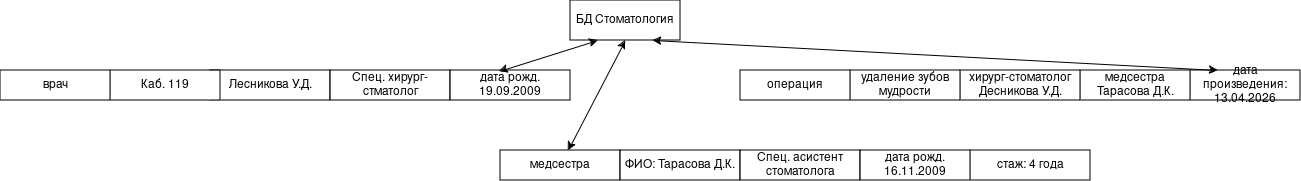

The diagram above was exported from draw.io. Its source (the exported page's mxGraphModel, read from the mxfile embedded in the PNG):
<mxGraphModel dx="2231" dy="711" grid="1" gridSize="10" guides="1" tooltips="1" connect="1" arrows="1" fold="1" page="1" pageScale="1" pageWidth="827" pageHeight="1169" math="0" shadow="0">
  <root>
    <mxCell id="0" />
    <mxCell id="1" parent="0" />
    <mxCell id="84vSe5Pi5epufoWY9IFY-1" parent="1" style="rounded=0;whiteSpace=wrap;html=1;" value="БД Стоматология" vertex="1">
      <mxGeometry height="40" width="110" x="380" y="190" as="geometry" />
    </mxCell>
    <mxCell id="84vSe5Pi5epufoWY9IFY-2" parent="1" style="rounded=0;whiteSpace=wrap;html=1;" value="Лесникова У.Д." vertex="1">
      <mxGeometry height="30" width="120" x="20" y="260" as="geometry" />
    </mxCell>
    <mxCell id="84vSe5Pi5epufoWY9IFY-3" parent="1" style="rounded=0;whiteSpace=wrap;html=1;" value="Спец. хирург-стматолог" vertex="1">
      <mxGeometry height="30" width="120" x="140" y="260" as="geometry" />
    </mxCell>
    <mxCell id="84vSe5Pi5epufoWY9IFY-4" parent="1" style="rounded=0;whiteSpace=wrap;html=1;" value="Каб. 119" vertex="1">
      <mxGeometry height="30" width="110" x="-80" y="260" as="geometry" />
    </mxCell>
    <mxCell id="84vSe5Pi5epufoWY9IFY-5" parent="1" style="rounded=0;whiteSpace=wrap;html=1;" value="врач " vertex="1">
      <mxGeometry height="30" width="110" x="-190" y="260" as="geometry" />
    </mxCell>
    <mxCell id="84vSe5Pi5epufoWY9IFY-6" parent="1" style="rounded=0;whiteSpace=wrap;html=1;" value="дата рожд. 19.09.2009" vertex="1">
      <mxGeometry height="30" width="120" x="260" y="260" as="geometry" />
    </mxCell>
    <mxCell id="84vSe5Pi5epufoWY9IFY-8" edge="1" parent="1" source="84vSe5Pi5epufoWY9IFY-6" style="endArrow=classic;startArrow=classic;html=1;rounded=0;entryX=0.25;entryY=1;entryDx=0;entryDy=0;exitX=0.408;exitY=0.033;exitDx=0;exitDy=0;exitPerimeter=0;" target="84vSe5Pi5epufoWY9IFY-1" value="">
      <mxGeometry height="50" relative="1" width="50" as="geometry">
        <mxPoint x="-175" y="261" as="sourcePoint" />
        <mxPoint x="440" y="350" as="targetPoint" />
      </mxGeometry>
    </mxCell>
    <mxCell id="84vSe5Pi5epufoWY9IFY-9" parent="1" style="rounded=0;whiteSpace=wrap;html=1;" value="дата произведения: 13.04.2026" vertex="1">
      <mxGeometry height="30" width="110" x="1000" y="260" as="geometry" />
    </mxCell>
    <mxCell id="84vSe5Pi5epufoWY9IFY-10" parent="1" style="rounded=0;whiteSpace=wrap;html=1;" value="медсестра Тарасова Д.К. " vertex="1">
      <mxGeometry height="30" width="110" x="890" y="260" as="geometry" />
    </mxCell>
    <mxCell id="84vSe5Pi5epufoWY9IFY-11" parent="1" style="rounded=0;whiteSpace=wrap;html=1;" value="хирург-стоматолог Десникова У.Д." vertex="1">
      <mxGeometry height="30" width="120" x="770" y="260" as="geometry" />
    </mxCell>
    <mxCell id="84vSe5Pi5epufoWY9IFY-12" parent="1" style="rounded=0;whiteSpace=wrap;html=1;" value="удаление зубов мудрости" vertex="1">
      <mxGeometry height="30" width="110" x="660" y="260" as="geometry" />
    </mxCell>
    <mxCell id="84vSe5Pi5epufoWY9IFY-13" parent="1" style="rounded=0;whiteSpace=wrap;html=1;" value="операция" vertex="1">
      <mxGeometry height="30" width="110" x="550" y="260" as="geometry" />
    </mxCell>
    <mxCell id="84vSe5Pi5epufoWY9IFY-14" edge="1" parent="1" source="84vSe5Pi5epufoWY9IFY-9" style="endArrow=classic;startArrow=classic;html=1;rounded=0;entryX=0.75;entryY=1;entryDx=0;entryDy=0;exitX=0.25;exitY=0;exitDx=0;exitDy=0;" target="84vSe5Pi5epufoWY9IFY-1" value="">
      <mxGeometry height="50" relative="1" width="50" as="geometry">
        <mxPoint x="390" y="400" as="sourcePoint" />
        <mxPoint x="440" y="350" as="targetPoint" />
      </mxGeometry>
    </mxCell>
    <mxCell id="84vSe5Pi5epufoWY9IFY-15" parent="1" style="rounded=0;whiteSpace=wrap;html=1;" value="медсестра" vertex="1">
      <mxGeometry height="30" width="120" x="310" y="340" as="geometry" />
    </mxCell>
    <mxCell id="84vSe5Pi5epufoWY9IFY-16" parent="1" style="rounded=0;whiteSpace=wrap;html=1;" value="стаж: 4 года" vertex="1">
      <mxGeometry height="30" width="120" x="780" y="340" as="geometry" />
    </mxCell>
    <mxCell id="84vSe5Pi5epufoWY9IFY-17" parent="1" style="rounded=0;whiteSpace=wrap;html=1;" value="ФИО: Тарасова Д.К." vertex="1">
      <mxGeometry height="30" width="120" x="430" y="340" as="geometry" />
    </mxCell>
    <mxCell id="84vSe5Pi5epufoWY9IFY-18" parent="1" style="rounded=0;whiteSpace=wrap;html=1;" value="Спец. асистент стоматолога" vertex="1">
      <mxGeometry height="30" width="120" x="550" y="340" as="geometry" />
    </mxCell>
    <mxCell id="84vSe5Pi5epufoWY9IFY-19" parent="1" style="rounded=0;whiteSpace=wrap;html=1;" value="дата рожд. 16.11.2009" vertex="1">
      <mxGeometry height="30" width="110" x="670" y="340" as="geometry" />
    </mxCell>
    <mxCell id="84vSe5Pi5epufoWY9IFY-20" edge="1" parent="1" source="84vSe5Pi5epufoWY9IFY-15" style="endArrow=classic;startArrow=classic;html=1;rounded=0;entryX=0.5;entryY=1;entryDx=0;entryDy=0;" target="84vSe5Pi5epufoWY9IFY-1" value="">
      <mxGeometry height="50" relative="1" width="50" as="geometry">
        <mxPoint x="390" y="400" as="sourcePoint" />
        <mxPoint x="440" y="350" as="targetPoint" />
      </mxGeometry>
    </mxCell>
  </root>
</mxGraphModel>